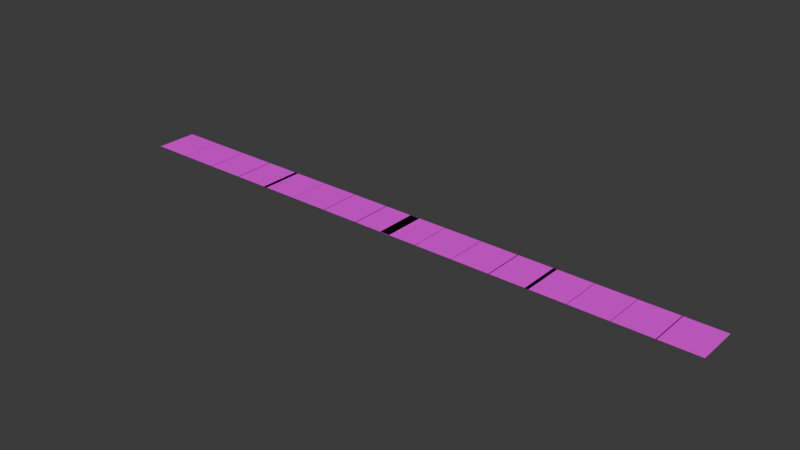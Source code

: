 # Source: Grass_Road.blend  (saved by Blender 4.0.36; exported with 4.5.12 LTS)
import bpy
from mathutils import Matrix  # noqa: F401  (used for matrix-valued properties, if any)

bpy.ops.wm.read_factory_settings(use_empty=True)
scene = bpy.context.scene
scene.name = 'Scene'

# ---- collections
col_collection = bpy.data.collections.new('Collection'); scene.collection.children.link(col_collection)

# ---- images (referenced by path relative to the original .blend; pixels are not part of the script)
import os
ASSET_DIR = os.environ.get("B2B_ASSET_DIR", "")  # directory of the original .blend (textures are referenced by path, not embedded)
HERE = os.path.dirname(os.path.abspath(__file__))  # packed textures are extracted next to this script under _unpacked/

def load_image(name, relpath, width, height, colorspace="sRGB"):
    """Load a texture the original file referenced (path relative to the .blend, or extracted next to this script)."""
    p = next((c for c in (os.path.join(HERE, relpath), os.path.join(ASSET_DIR, relpath)) if relpath and os.path.exists(c)), "")
    if p:
        img = bpy.data.images.load(p, check_existing=True)
        img.name = name
    else:  # same state as the original file: an image datablock whose file is absent (Cycles renders it pink)
        img = bpy.data.images.new(name, width, height)
        img.source = "FILE"
        img.filepath = "//" + (relpath or name)
    img.colorspace_settings.name = colorspace
    return img
img_grass_texture_jpg = load_image('grass texture.jpg', 'grass texture.jpg', 1024, 1024, 'sRGB')

# ---- materials (node trees are filled in below, after node groups)
mat_material_001 = bpy.data.materials.new('Material.001')
mat_material_001.use_transparent_shadow = False

# ---- material node trees
mat_material_001.use_nodes = True; mat_material_001.node_tree.nodes.clear()
_N = mat_material_001.node_tree.nodes; _L = mat_material_001.node_tree.links
n0 = _N.new('ShaderNodeBsdfPrincipled'); n0.name = 'Principled BSDF'; n0.location = (10, 300)
n0.inputs[3].default_value = 1.45
n1 = _N.new('ShaderNodeOutputMaterial'); n1.name = 'Material Output'; n1.location = (300, 300)
n2 = _N.new('ShaderNodeTexImage'); n2.name = 'Image Texture'; n2.location = (-180, 275)
n2.image = img_grass_texture_jpg
_L.new(n0.outputs[0], n1.inputs[0])
_L.new(n2.outputs[0], n0.inputs[0])
n1.is_active_output = True

# ---- world
world_world = bpy.data.worlds.new('World'); scene.world = world_world
world_world.use_nodes = True; world_world.node_tree.nodes.clear()
_N = world_world.node_tree.nodes; _L = world_world.node_tree.links
n0 = _N.new('ShaderNodeOutputWorld'); n0.name = 'World Output'; n0.location = (300, 300)
n1 = _N.new('ShaderNodeBackground'); n1.name = 'Background'; n1.location = (10, 300)
n1.inputs[0].default_value = (0.05088, 0.05088, 0.05088, 1.0)
_L.new(n1.outputs[0], n0.inputs[0])
n0.is_active_output = True
world_world.color = (0.05088, 0.05088, 0.05088)
world_world.use_sun_shadow = False
world_world.sun_shadow_jitter_overblur = 0.0

# ---- meshes
me_cube_005 = bpy.data.meshes.new('Cube.005')
me_cube_005.from_pydata([(-1.0, -1.0, -1.0), (-1.0, -1.0, 1.0), (-1.0, 1.0, -1.0), (-1.0, 1.0, 1.0), (1.0, -1.0, -1.0), (1.0, -1.0, 1.0), (1.0, 1.0, -1.0), (1.0, 1.0, 1.0), (-6.927, -1.0, -1.0), (-6.927, -1.0, 1.0), (-6.927, 1.0, -1.0), (-6.927, 1.0, 1.0), (-4.927, -1.0, -1.0), (-4.927, -1.0, 1.0), (-4.927, 1.0, -1.0), (-4.927, 1.0, 1.0), (-4.941, -1.0, -1.0), (-4.941, -1.0, 1.0), (-4.941, 1.0, -1.0), (-4.941, 1.0, 1.0), (-2.941, -1.0, -1.0), (-2.941, -1.0, 1.0), (-2.941, 1.0, -1.0), (-2.941, 1.0, 1.0), (-2.965, -1.0, -1.0), (-2.965, -1.0, 1.0), (-2.965, 1.0, -1.0), (-2.965, 1.0, 1.0), (-0.9652, -1.0, -1.0), (-0.9652, -1.0, 1.0), (-0.9652, 1.0, -1.0), (-0.9652, 1.0, 1.0), (6.74, -1.0, -1.0), (6.74, -1.0, 1.0), (6.74, 1.0, -1.0), (6.74, 1.0, 1.0), (8.74, -1.0, -1.0), (8.74, -1.0, 1.0), (8.74, 1.0, -1.0), (8.74, 1.0, 1.0), (0.8134, -1.0, -1.0), (0.8134, -1.0, 1.0), (0.8134, 1.0, -1.0), (0.8134, 1.0, 1.0), (2.813, -1.0, -1.0), (2.813, -1.0, 1.0), (2.813, 1.0, -1.0), (2.813, 1.0, 1.0), (2.8, -1.0, -1.0), (2.8, -1.0, 1.0), (2.8, 1.0, -1.0), (2.8, 1.0, 1.0), (4.8, -1.0, -1.0), (4.8, -1.0, 1.0), (4.8, 1.0, -1.0), (4.8, 1.0, 1.0), (4.775, -1.0, -1.0), (4.775, -1.0, 1.0), (4.775, 1.0, -1.0), (4.775, 1.0, 1.0), (6.775, -1.0, -1.0), (6.775, -1.0, 1.0), (6.775, 1.0, -1.0), (6.775, 1.0, 1.0), (14.15, -0.9956, -1.0), (14.15, -0.9956, 1.0), (14.15, 1.004, -1.0), (14.15, 1.004, 1.0), (16.15, -0.9956, -1.0), (16.15, -0.9956, 1.0), (16.15, 1.004, -1.0), (16.15, 1.004, 1.0), (8.225, -0.9956, -1.0), (8.225, -0.9956, 1.0), (8.225, 1.004, -1.0), (8.225, 1.004, 1.0), (10.23, -0.9956, -1.0), (10.23, -0.9956, 1.0), (10.23, 1.004, -1.0), (10.23, 1.004, 1.0), (10.21, -0.9956, -1.0), (10.21, -0.9956, 1.0), (10.21, 1.004, -1.0), (10.21, 1.004, 1.0), (12.21, -0.9956, -1.0), (12.21, -0.9956, 1.0), (12.21, 1.004, -1.0), (12.21, 1.004, 1.0), (12.19, -0.9956, -1.0), (12.19, -0.9956, 1.0), (12.19, 1.004, -1.0), (12.19, 1.004, 1.0), (14.19, -0.9956, -1.0), (14.19, -0.9956, 1.0), (14.19, 1.004, -1.0), (14.19, 1.004, 1.0), (21.89, -0.9956, -1.0), (21.89, -0.9956, 1.0), (21.89, 1.004, -1.0), (21.89, 1.004, 1.0), (23.89, -0.9956, -1.0), (23.89, -0.9956, 1.0), (23.89, 1.004, -1.0), (23.89, 1.004, 1.0), (15.97, -0.9956, -1.0), (15.97, -0.9956, 1.0), (15.97, 1.004, -1.0), (15.97, 1.004, 1.0), (17.97, -0.9956, -1.0), (17.97, -0.9956, 1.0), (17.97, 1.004, -1.0), (17.97, 1.004, 1.0), (17.95, -0.9956, -1.0), (17.95, -0.9956, 1.0), (17.95, 1.004, -1.0), (17.95, 1.004, 1.0), (19.95, -0.9956, -1.0), (19.95, -0.9956, 1.0), (19.95, 1.004, -1.0), (19.95, 1.004, 1.0), (19.93, -0.9956, -1.0), (19.93, -0.9956, 1.0), (19.93, 1.004, -1.0), (19.93, 1.004, 1.0), (21.93, -0.9956, -1.0), (21.93, -0.9956, 1.0), (21.93, 1.004, -1.0), (21.93, 1.004, 1.0)], [], [(0, 1, 3, 2), (2, 3, 7, 6), (6, 7, 5, 4), (4, 5, 1, 0), (2, 6, 4, 0), (7, 3, 1, 5), (8, 9, 11, 10), (10, 11, 15, 14), (14, 15, 13, 12), (12, 13, 9, 8), (10, 14, 12, 8), (15, 11, 9, 13), (16, 17, 19, 18), (18, 19, 23, 22), (22, 23, 21, 20), (20, 21, 17, 16), (18, 22, 20, 16), (23, 19, 17, 21), (24, 25, 27, 26), (26, 27, 31, 30), (30, 31, 29, 28), (28, 29, 25, 24), (26, 30, 28, 24), (31, 27, 25, 29), (32, 33, 35, 34), (34, 35, 39, 38), (38, 39, 37, 36), (36, 37, 33, 32), (34, 38, 36, 32), (39, 35, 33, 37), (40, 41, 43, 42), (42, 43, 47, 46), (46, 47, 45, 44), (44, 45, 41, 40), (42, 46, 44, 40), (47, 43, 41, 45), (48, 49, 51, 50), (50, 51, 55, 54), (54, 55, 53, 52), (52, 53, 49, 48), (50, 54, 52, 48), (55, 51, 49, 53), (56, 57, 59, 58), (58, 59, 63, 62), (62, 63, 61, 60), (60, 61, 57, 56), (58, 62, 60, 56), (63, 59, 57, 61), (64, 65, 67, 66), (66, 67, 71, 70), (70, 71, 69, 68), (68, 69, 65, 64), (66, 70, 68, 64), (71, 67, 65, 69), (72, 73, 75, 74), (74, 75, 79, 78), (78, 79, 77, 76), (76, 77, 73, 72), (74, 78, 76, 72), (79, 75, 73, 77), (80, 81, 83, 82), (82, 83, 87, 86), (86, 87, 85, 84), (84, 85, 81, 80), (82, 86, 84, 80), (87, 83, 81, 85), (88, 89, 91, 90), (90, 91, 95, 94), (94, 95, 93, 92), (92, 93, 89, 88), (90, 94, 92, 88), (95, 91, 89, 93), (96, 97, 99, 98), (98, 99, 103, 102), (102, 103, 101, 100), (100, 101, 97, 96), (98, 102, 100, 96), (103, 99, 97, 101), (104, 105, 107, 106), (106, 107, 111, 110), (110, 111, 109, 108), (108, 109, 105, 104), (106, 110, 108, 104), (111, 107, 105, 109), (112, 113, 115, 114), (114, 115, 119, 118), (118, 119, 117, 116), (116, 117, 113, 112), (114, 118, 116, 112), (119, 115, 113, 117), (120, 121, 123, 122), (122, 123, 127, 126), (126, 127, 125, 124), (124, 125, 121, 120), (122, 126, 124, 120), (127, 123, 121, 125)])
_uv = me_cube_005.uv_layers.new(name='UVMap')
_uv.uv.foreach_set('vector', [0.375, 0.0, 0.625, 0.0, 0.625, 0.25, 0.375, 0.25, 0.375, 0.25, 0.625, 0.25, 0.625, 0.5, 0.375, 0.5, 0.375, 0.5, 0.625, 0.5, 0.625, 0.75, 0.375, 0.75, 0.375, 0.75, 0.625, 0.75, 0.625, 1.0, 0.375, 1.0, 0.01919, 0.05435, 0.9222, 0.05435, 0.9222, 0.9574, 0.01919, 0.9574, 0.01535, 0.007541, 0.9886, 0.007541, 0.9886, 0.9807, 0.01535, 0.9807, 0.375, 0.0, 0.625, 0.0, 0.625, 0.25, 0.375, 0.25, 0.375, 0.25, 0.625, 0.25, 0.625, 0.5, 0.375, 0.5, 0.375, 0.5, 0.625, 0.5, 0.625, 0.75, 0.375, 0.75, 0.375, 0.75, 0.625, 0.75, 0.625, 1.0, 0.375, 1.0, 0.01919, 0.05435, 0.9222, 0.05435, 0.9222, 0.9574, 0.01919, 0.9574, 0.01535, 0.007541, 0.9886, 0.007541, 0.9886, 0.9807, 0.01535, 0.9807, 0.375, 0.0, 0.625, 0.0, 0.625, 0.25, 0.375, 0.25, 0.375, 0.25, 0.625, 0.25, 0.625, 0.5, 0.375, 0.5, 0.375, 0.5, 0.625, 0.5, 0.625, 0.75, 0.375, 0.75, 0.375, 0.75, 0.625, 0.75, 0.625, 1.0, 0.375, 1.0, 0.01919, 0.05435, 0.9222, 0.05435, 0.9222, 0.9574, 0.01919, 0.9574, 0.01535, 0.007541, 0.9886, 0.007541, 0.9886, 0.9807, 0.01535, 0.9807, 0.375, 0.0, 0.625, 0.0, 0.625, 0.25, 0.375, 0.25, 0.375, 0.25, 0.625, 0.25, 0.625, 0.5, 0.375, 0.5, 0.375, 0.5, 0.625, 0.5, 0.625, 0.75, 0.375, 0.75, 0.375, 0.75, 0.625, 0.75, 0.625, 1.0, 0.375, 1.0, 0.01919, 0.05435, 0.9222, 0.05435, 0.9222, 0.9574, 0.01919, 0.9574, 0.01535, 0.007541, 0.9886, 0.007541, 0.9886, 0.9807, 0.01535, 0.9807, 0.375, 0.0, 0.625, 0.0, 0.625, 0.25, 0.375, 0.25, 0.375, 0.25, 0.625, 0.25, 0.625, 0.5, 0.375, 0.5, 0.375, 0.5, 0.625, 0.5, 0.625, 0.75, 0.375, 0.75, 0.375, 0.75, 0.625, 0.75, 0.625, 1.0, 0.375, 1.0, 0.01919, 0.05435, 0.9222, 0.05435, 0.9222, 0.9574, 0.01919, 0.9574, 0.01535, 0.007541, 0.9886, 0.007541, 0.9886, 0.9807, 0.01535, 0.9807, 0.375, 0.0, 0.625, 0.0, 0.625, 0.25, 0.375, 0.25, 0.375, 0.25, 0.625, 0.25, 0.625, 0.5, 0.375, 0.5, 0.375, 0.5, 0.625, 0.5, 0.625, 0.75, 0.375, 0.75, 0.375, 0.75, 0.625, 0.75, 0.625, 1.0, 0.375, 1.0, 0.01919, 0.05435, 0.9222, 0.05435, 0.9222, 0.9574, 0.01919, 0.9574, 0.01535, 0.007541, 0.9886, 0.007541, 0.9886, 0.9807, 0.01535, 0.9807, 0.375, 0.0, 0.625, 0.0, 0.625, 0.25, 0.375, 0.25, 0.375, 0.25, 0.625, 0.25, 0.625, 0.5, 0.375, 0.5, 0.375, 0.5, 0.625, 0.5, 0.625, 0.75, 0.375, 0.75, 0.375, 0.75, 0.625, 0.75, 0.625, 1.0, 0.375, 1.0, 0.01919, 0.05435, 0.9222, 0.05435, 0.9222, 0.9574, 0.01919, 0.9574, 0.01535, 0.007541, 0.9886, 0.007541, 0.9886, 0.9807, 0.01535, 0.9807, 0.375, 0.0, 0.625, 0.0, 0.625, 0.25, 0.375, 0.25, 0.375, 0.25, 0.625, 0.25, 0.625, 0.5, 0.375, 0.5, 0.375, 0.5, 0.625, 0.5, 0.625, 0.75, 0.375, 0.75, 0.375, 0.75, 0.625, 0.75, 0.625, 1.0, 0.375, 1.0, 0.01919, 0.05435, 0.9222, 0.05435, 0.9222, 0.9574, 0.01919, 0.9574, 0.01535, 0.007541, 0.9886, 0.007541, 0.9886, 0.9807, 0.01535, 0.9807, 0.375, 0.0, 0.625, 0.0, 0.625, 0.25, 0.375, 0.25, 0.375, 0.25, 0.625, 0.25, 0.625, 0.5, 0.375, 0.5, 0.375, 0.5, 0.625, 0.5, 0.625, 0.75, 0.375, 0.75, 0.375, 0.75, 0.625, 0.75, 0.625, 1.0, 0.375, 1.0, 0.01919, 0.05435, 0.9222, 0.05435, 0.9222, 0.9574, 0.01919, 0.9574, 0.01535, 0.007541, 0.9886, 0.007541, 0.9886, 0.9807, 0.01535, 0.9807, 0.375, 0.0, 0.625, 0.0, 0.625, 0.25, 0.375, 0.25, 0.375, 0.25, 0.625, 0.25, 0.625, 0.5, 0.375, 0.5, 0.375, 0.5, 0.625, 0.5, 0.625, 0.75, 0.375, 0.75, 0.375, 0.75, 0.625, 0.75, 0.625, 1.0, 0.375, 1.0, 0.01919, 0.05435, 0.9222, 0.05435, 0.9222, 0.9574, 0.01919, 0.9574, 0.01535, 0.007541, 0.9886, 0.007541, 0.9886, 0.9807, 0.01535, 0.9807, 0.375, 0.0, 0.625, 0.0, 0.625, 0.25, 0.375, 0.25, 0.375, 0.25, 0.625, 0.25, 0.625, 0.5, 0.375, 0.5, 0.375, 0.5, 0.625, 0.5, 0.625, 0.75, 0.375, 0.75, 0.375, 0.75, 0.625, 0.75, 0.625, 1.0, 0.375, 1.0, 0.01919, 0.05435, 0.9222, 0.05435, 0.9222, 0.9574, 0.01919, 0.9574, 0.01535, 0.007541, 0.9886, 0.007541, 0.9886, 0.9807, 0.01535, 0.9807, 0.375, 0.0, 0.625, 0.0, 0.625, 0.25, 0.375, 0.25, 0.375, 0.25, 0.625, 0.25, 0.625, 0.5, 0.375, 0.5, 0.375, 0.5, 0.625, 0.5, 0.625, 0.75, 0.375, 0.75, 0.375, 0.75, 0.625, 0.75, 0.625, 1.0, 0.375, 1.0, 0.01919, 0.05435, 0.9222, 0.05435, 0.9222, 0.9574, 0.01919, 0.9574, 0.01535, 0.007541, 0.9886, 0.007541, 0.9886, 0.9807, 0.01535, 0.9807, 0.375, 0.0, 0.625, 0.0, 0.625, 0.25, 0.375, 0.25, 0.375, 0.25, 0.625, 0.25, 0.625, 0.5, 0.375, 0.5, 0.375, 0.5, 0.625, 0.5, 0.625, 0.75, 0.375, 0.75, 0.375, 0.75, 0.625, 0.75, 0.625, 1.0, 0.375, 1.0, 0.01919, 0.05435, 0.9222, 0.05435, 0.9222, 0.9574, 0.01919, 0.9574, 0.01535, 0.007541, 0.9886, 0.007541, 0.9886, 0.9807, 0.01535, 0.9807, 0.375, 0.0, 0.625, 0.0, 0.625, 0.25, 0.375, 0.25, 0.375, 0.25, 0.625, 0.25, 0.625, 0.5, 0.375, 0.5, 0.375, 0.5, 0.625, 0.5, 0.625, 0.75, 0.375, 0.75, 0.375, 0.75, 0.625, 0.75, 0.625, 1.0, 0.375, 1.0, 0.01919, 0.05435, 0.9222, 0.05435, 0.9222, 0.9574, 0.01919, 0.9574, 0.01535, 0.007541, 0.9886, 0.007541, 0.9886, 0.9807, 0.01535, 0.9807, 0.375, 0.0, 0.625, 0.0, 0.625, 0.25, 0.375, 0.25, 0.375, 0.25, 0.625, 0.25, 0.625, 0.5, 0.375, 0.5, 0.375, 0.5, 0.625, 0.5, 0.625, 0.75, 0.375, 0.75, 0.375, 0.75, 0.625, 0.75, 0.625, 1.0, 0.375, 1.0, 0.01919, 0.05435, 0.9222, 0.05435, 0.9222, 0.9574, 0.01919, 0.9574, 0.01535, 0.007541, 0.9886, 0.007541, 0.9886, 0.9807, 0.01535, 0.9807, 0.375, 0.0, 0.625, 0.0, 0.625, 0.25, 0.375, 0.25, 0.375, 0.25, 0.625, 0.25, 0.625, 0.5, 0.375, 0.5, 0.375, 0.5, 0.625, 0.5, 0.625, 0.75, 0.375, 0.75, 0.375, 0.75, 0.625, 0.75, 0.625, 1.0, 0.375, 1.0, 0.01919, 0.05435, 0.9222, 0.05435, 0.9222, 0.9574, 0.01919, 0.9574, 0.01535, 0.007541, 0.9886, 0.007541, 0.9886, 0.9807, 0.01535, 0.9807])
me_cube_005.materials.append(mat_material_001)
me_cube_005.update()

# ---- objects
ob_grass_road = bpy.data.objects.new('grass road', me_cube_005)

# ---- transforms, parenting, visibility, modifiers, constraints
ob_grass_road.location = (18.73, 0.0, 0.0)
ob_grass_road.scale = (10.94, 11.64, 0.05464)

# ---- collection membership
col_collection.objects.link(ob_grass_road)

# ---- scene / render settings (as saved in the file)
scene.frame_start = 1; scene.frame_end = 250; scene.frame_set(1)
scene.render.engine = 'BLENDER_EEVEE_NEXT'
scene.cycles.sampling_pattern = 'TABULATED_SOBOL'
bpy.context.view_layer.update()

# ---- added for rendering (the .blend has no active camera and no usable light): camera, sun
cam_auto = bpy.data.cameras.new('AutoCamera')
cam_auto.lens = 50.0
cam_auto.sensor_width = 36.0
cam_auto.clip_end = 5486.23
ob_auto_camera = bpy.data.objects.new('AutoCamera', cam_auto)
scene.collection.objects.link(ob_auto_camera)
ob_auto_camera.location = (424.106, -375.103, 250.085)
ob_auto_camera.rotation_euler = (1.09748, -7.21219e-08, 0.694738)
scene.camera = ob_auto_camera
light_auto_sun = bpy.data.lights.new('AutoSun', 'SUN')
light_auto_sun.energy = 3.0
light_auto_sun.angle = 0.0523599
ob_auto_sun = bpy.data.objects.new('AutoSun', light_auto_sun)
scene.collection.objects.link(ob_auto_sun)
ob_auto_sun.rotation_euler = (0.872665, 0.174533, 0.523599)
bpy.context.view_layer.update()
